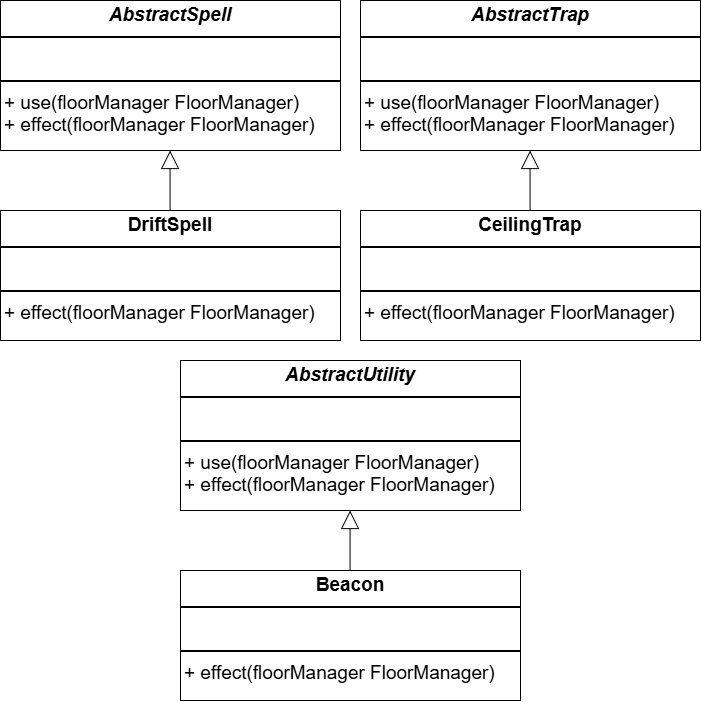

The diagram above was exported from draw.io. Its source (the exported page's mxGraphModel, read from the mxfile embedded in the PNG):
<mxGraphModel dx="2327" dy="1915" grid="1" gridSize="10" guides="1" tooltips="1" connect="1" arrows="1" fold="1" page="1" pageScale="1" pageWidth="827" pageHeight="1169" math="0" shadow="0">
  <root>
    <mxCell id="0" />
    <mxCell id="1" parent="0" />
    <mxCell id="FYm0Mi5_RMmLatjBCZeS-3" value="" style="endArrow=block;endSize=16;endFill=0;html=1;rounded=0;entryX=0.5;entryY=1;entryDx=0;entryDy=0;exitX=0.5;exitY=0;exitDx=0;exitDy=0;fontSize=19;" edge="1" parent="1">
      <mxGeometry x="-0.375" y="-70" width="160" relative="1" as="geometry">
        <mxPoint x="109.57999999999998" y="200" as="sourcePoint" />
        <mxPoint x="109.57999999999998" y="140" as="targetPoint" />
        <mxPoint as="offset" />
      </mxGeometry>
    </mxCell>
    <mxCell id="FYm0Mi5_RMmLatjBCZeS-8" value="&lt;p style=&quot;margin:0px;margin-top:4px;text-align:center;&quot;&gt;&lt;b&gt;DriftSpell&lt;/b&gt;&lt;/p&gt;&lt;hr style=&quot;border-style:solid;&quot;&gt;&lt;p style=&quot;margin:0px;margin-left:4px;&quot;&gt;&lt;br&gt;&lt;/p&gt;&lt;hr style=&quot;border-style:solid;&quot;&gt;&lt;p style=&quot;margin:0px;margin-left:4px;&quot;&gt;+ effect(floorManager FloorManager)&lt;/p&gt;" style="verticalAlign=top;align=left;overflow=fill;html=1;whiteSpace=wrap;fontSize=19;" vertex="1" parent="1">
      <mxGeometry x="-60" y="200" width="340" height="130" as="geometry" />
    </mxCell>
    <mxCell id="FYm0Mi5_RMmLatjBCZeS-9" value="&lt;p style=&quot;margin:0px;margin-top:4px;text-align:center;&quot;&gt;&lt;b&gt;&lt;i&gt;AbstractSpell&lt;/i&gt;&lt;/b&gt;&lt;/p&gt;&lt;hr style=&quot;border-style:solid;&quot;&gt;&lt;p style=&quot;margin:0px;margin-left:4px;&quot;&gt;&lt;br&gt;&lt;/p&gt;&lt;hr style=&quot;border-style:solid;&quot;&gt;&lt;p style=&quot;margin:0px;margin-left:4px;&quot;&gt;+ use(floorManager FloorManager)&lt;/p&gt;&lt;p style=&quot;margin:0px;margin-left:4px;&quot;&gt;+ effect(floorManager FloorManager)&lt;/p&gt;" style="verticalAlign=top;align=left;overflow=fill;html=1;whiteSpace=wrap;fontSize=19;" vertex="1" parent="1">
      <mxGeometry x="-60" y="-10" width="340" height="150" as="geometry" />
    </mxCell>
    <mxCell id="FYm0Mi5_RMmLatjBCZeS-10" value="" style="endArrow=block;endSize=16;endFill=0;html=1;rounded=0;entryX=0.5;entryY=1;entryDx=0;entryDy=0;exitX=0.5;exitY=0;exitDx=0;exitDy=0;fontSize=19;" edge="1" parent="1">
      <mxGeometry x="-0.375" y="-70" width="160" relative="1" as="geometry">
        <mxPoint x="469.58" y="200" as="sourcePoint" />
        <mxPoint x="469.58" y="140" as="targetPoint" />
        <mxPoint as="offset" />
      </mxGeometry>
    </mxCell>
    <mxCell id="FYm0Mi5_RMmLatjBCZeS-11" value="&lt;p style=&quot;margin:0px;margin-top:4px;text-align:center;&quot;&gt;&lt;b&gt;CeilingTrap&lt;/b&gt;&lt;/p&gt;&lt;hr style=&quot;border-style:solid;&quot;&gt;&lt;p style=&quot;margin:0px;margin-left:4px;&quot;&gt;&lt;br&gt;&lt;/p&gt;&lt;hr style=&quot;border-style:solid;&quot;&gt;&lt;p style=&quot;margin:0px;margin-left:4px;&quot;&gt;+ effect(floorManager FloorManager)&lt;/p&gt;" style="verticalAlign=top;align=left;overflow=fill;html=1;whiteSpace=wrap;fontSize=19;" vertex="1" parent="1">
      <mxGeometry x="300" y="200" width="340" height="130" as="geometry" />
    </mxCell>
    <mxCell id="FYm0Mi5_RMmLatjBCZeS-12" value="&lt;p style=&quot;margin:0px;margin-top:4px;text-align:center;&quot;&gt;&lt;b&gt;&lt;i&gt;AbstractTrap&lt;/i&gt;&lt;/b&gt;&lt;/p&gt;&lt;hr style=&quot;border-style:solid;&quot;&gt;&lt;p style=&quot;margin:0px;margin-left:4px;&quot;&gt;&lt;br&gt;&lt;/p&gt;&lt;hr style=&quot;border-style:solid;&quot;&gt;&lt;p style=&quot;margin:0px;margin-left:4px;&quot;&gt;+ use(floorManager FloorManager)&lt;/p&gt;&lt;p style=&quot;margin:0px;margin-left:4px;&quot;&gt;+ effect(floorManager FloorManager)&lt;/p&gt;" style="verticalAlign=top;align=left;overflow=fill;html=1;whiteSpace=wrap;fontSize=19;" vertex="1" parent="1">
      <mxGeometry x="300" y="-10" width="340" height="150" as="geometry" />
    </mxCell>
    <mxCell id="FYm0Mi5_RMmLatjBCZeS-16" value="" style="endArrow=block;endSize=16;endFill=0;html=1;rounded=0;entryX=0.5;entryY=1;entryDx=0;entryDy=0;exitX=0.5;exitY=0;exitDx=0;exitDy=0;fontSize=19;" edge="1" parent="1">
      <mxGeometry x="-0.375" y="-70" width="160" relative="1" as="geometry">
        <mxPoint x="289.58" y="560" as="sourcePoint" />
        <mxPoint x="289.58" y="500" as="targetPoint" />
        <mxPoint as="offset" />
      </mxGeometry>
    </mxCell>
    <mxCell id="FYm0Mi5_RMmLatjBCZeS-17" value="&lt;p style=&quot;margin:0px;margin-top:4px;text-align:center;&quot;&gt;&lt;b&gt;Beacon&lt;/b&gt;&lt;/p&gt;&lt;hr style=&quot;border-style:solid;&quot;&gt;&lt;p style=&quot;margin:0px;margin-left:4px;&quot;&gt;&lt;br&gt;&lt;/p&gt;&lt;hr style=&quot;border-style:solid;&quot;&gt;&lt;p style=&quot;margin:0px;margin-left:4px;&quot;&gt;+ effect(floorManager FloorManager)&lt;/p&gt;" style="verticalAlign=top;align=left;overflow=fill;html=1;whiteSpace=wrap;fontSize=19;" vertex="1" parent="1">
      <mxGeometry x="120" y="560" width="340" height="130" as="geometry" />
    </mxCell>
    <mxCell id="FYm0Mi5_RMmLatjBCZeS-18" value="&lt;p style=&quot;margin:0px;margin-top:4px;text-align:center;&quot;&gt;&lt;b&gt;&lt;i&gt;AbstractUtility&lt;/i&gt;&lt;/b&gt;&lt;/p&gt;&lt;hr style=&quot;border-style:solid;&quot;&gt;&lt;p style=&quot;margin:0px;margin-left:4px;&quot;&gt;&lt;br&gt;&lt;/p&gt;&lt;hr style=&quot;border-style:solid;&quot;&gt;&lt;p style=&quot;margin:0px;margin-left:4px;&quot;&gt;+ use(floorManager FloorManager)&lt;/p&gt;&lt;p style=&quot;margin:0px;margin-left:4px;&quot;&gt;+ effect(floorManager FloorManager)&lt;/p&gt;" style="verticalAlign=top;align=left;overflow=fill;html=1;whiteSpace=wrap;fontSize=19;" vertex="1" parent="1">
      <mxGeometry x="120" y="350" width="340" height="150" as="geometry" />
    </mxCell>
  </root>
</mxGraphModel>